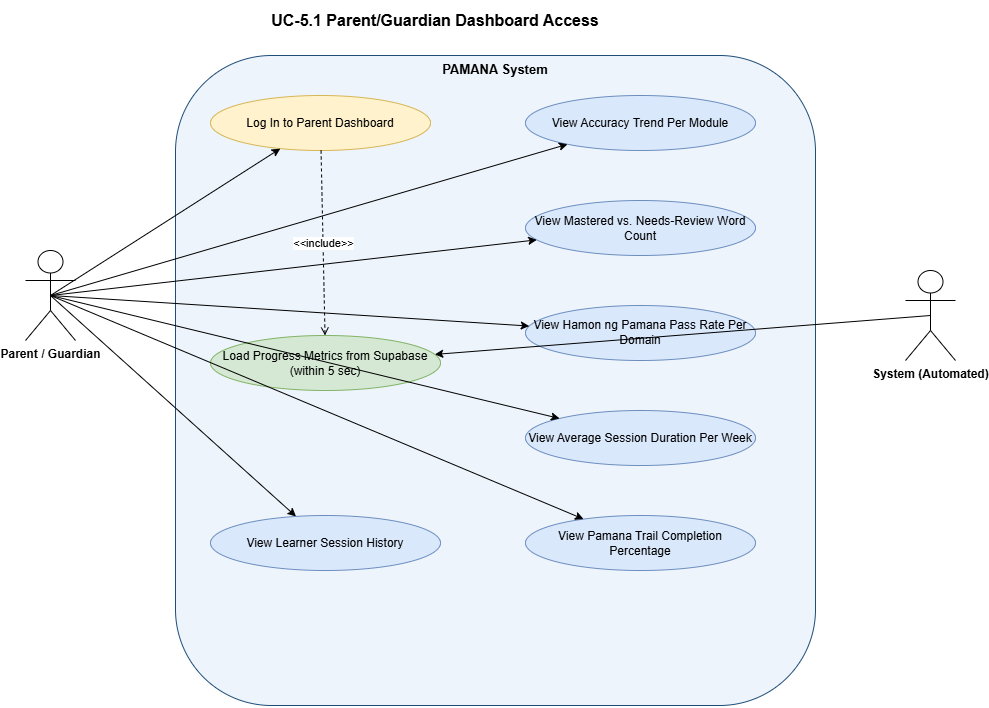

The diagram above was exported from draw.io. Its source (the exported page's mxGraphModel, read from the mxfile embedded in the PNG):
<mxGraphModel dx="1235" dy="741" grid="1" gridSize="10" guides="1" tooltips="1" connect="1" arrows="1" fold="1" page="1" pageScale="1" pageWidth="1169" pageHeight="827" math="0" shadow="0">
  <root>
    <mxCell id="0" />
    <mxCell id="1" parent="0" />
    <mxCell id="title" parent="1" style="text;html=1;strokeColor=none;fillColor=none;align=center;verticalAlign=middle;whiteSpace=wrap;rounded=0;fontSize=16;fontStyle=1;" value="UC-5.1 Parent/Guardian Dashboard Access" vertex="1">
      <mxGeometry height="40" width="560" x="200" y="15" as="geometry" />
    </mxCell>
    <mxCell id="boundary" parent="1" style="text;html=1;whiteSpace=wrap;overflow=hidden;rotatable=0;strokeColor=#1e4d78;fillColor=#EEF4FB;verticalAlign=top;align=center;fontSize=13;fontStyle=1;rounded=1;" value="PAMANA System" vertex="1">
      <mxGeometry height="650" width="640" x="220" y="70" as="geometry" />
    </mxCell>
    <mxCell id="uc_login" parent="1" style="ellipse;whiteSpace=wrap;html=1;fillColor=#fff2cc;strokeColor=#d6b656;fontSize=12;" value="Log In to Parent Dashboard" vertex="1">
      <mxGeometry height="55" width="220" x="255" y="110" as="geometry" />
    </mxCell>
    <mxCell id="uc_accuracy" parent="1" style="ellipse;whiteSpace=wrap;html=1;fillColor=#dae8fc;strokeColor=#6c8ebf;fontSize=12;" value="View Accuracy Trend Per Module" vertex="1">
      <mxGeometry height="55" width="230" x="570" y="110" as="geometry" />
    </mxCell>
    <mxCell id="uc_mastered" parent="1" style="ellipse;whiteSpace=wrap;html=1;fillColor=#dae8fc;strokeColor=#6c8ebf;fontSize=12;" value="View Mastered vs. Needs-Review Word Count" vertex="1">
      <mxGeometry height="55" width="230" x="570" y="215" as="geometry" />
    </mxCell>
    <mxCell id="uc_hamon" parent="1" style="ellipse;whiteSpace=wrap;html=1;fillColor=#dae8fc;strokeColor=#6c8ebf;fontSize=12;" value="View Hamon ng Pamana Pass Rate Per Domain" vertex="1">
      <mxGeometry height="55" width="230" x="570" y="320" as="geometry" />
    </mxCell>
    <mxCell id="uc_session" parent="1" style="ellipse;whiteSpace=wrap;html=1;fillColor=#dae8fc;strokeColor=#6c8ebf;fontSize=12;" value="View Average Session Duration Per Week" vertex="1">
      <mxGeometry height="55" width="230" x="570" y="425" as="geometry" />
    </mxCell>
    <mxCell id="uc_trail" parent="1" style="ellipse;whiteSpace=wrap;html=1;fillColor=#dae8fc;strokeColor=#6c8ebf;fontSize=12;" value="View Pamana Trail Completion Percentage" vertex="1">
      <mxGeometry height="55" width="230" x="570" y="530" as="geometry" />
    </mxCell>
    <mxCell id="uc_load" parent="1" style="ellipse;whiteSpace=wrap;html=1;fillColor=#d5e8d4;strokeColor=#82b366;fontSize=12;" value="Load Progress Metrics from Supabase (within 5 sec)" vertex="1">
      <mxGeometry height="55" width="230" x="255" y="350" as="geometry" />
    </mxCell>
    <mxCell id="uc_history" parent="1" style="ellipse;whiteSpace=wrap;html=1;fillColor=#dae8fc;strokeColor=#6c8ebf;fontSize=12;" value="View Learner Session History" vertex="1">
      <mxGeometry height="55" width="230" x="255" y="530" as="geometry" />
    </mxCell>
    <mxCell id="e1" edge="1" parent="1" source="i2MTlDEIEWXB9qeqgxDf-1" style="edgeStyle=none;html=1;exitX=0.5;exitY=0.5;exitDx=0;exitDy=0;exitPerimeter=0;" target="uc_login">
      <mxGeometry relative="1" as="geometry">
        <mxPoint x="125" y="298.2526413387534" as="sourcePoint" />
      </mxGeometry>
    </mxCell>
    <mxCell id="e2" edge="1" parent="1" source="i2MTlDEIEWXB9qeqgxDf-1" style="edgeStyle=none;html=1;exitX=0.5;exitY=0.5;exitDx=0;exitDy=0;exitPerimeter=0;" target="uc_accuracy">
      <mxGeometry relative="1" as="geometry">
        <mxPoint x="125" y="307.4120455960906" as="sourcePoint" />
      </mxGeometry>
    </mxCell>
    <mxCell id="e3" edge="1" parent="1" source="i2MTlDEIEWXB9qeqgxDf-1" style="edgeStyle=none;html=1;exitX=0.5;exitY=0.5;exitDx=0;exitDy=0;exitPerimeter=0;" target="uc_mastered">
      <mxGeometry relative="1" as="geometry">
        <mxPoint x="125" y="311.89423929601185" as="sourcePoint" />
      </mxGeometry>
    </mxCell>
    <mxCell id="e4" edge="1" parent="1" source="i2MTlDEIEWXB9qeqgxDf-1" style="edgeStyle=none;html=1;exitX=0.5;exitY=0.5;exitDx=0;exitDy=0;exitPerimeter=0;" target="uc_hamon">
      <mxGeometry relative="1" as="geometry">
        <mxPoint x="125" y="316.3977939599524" as="sourcePoint" />
      </mxGeometry>
    </mxCell>
    <mxCell id="e5" edge="1" parent="1" source="i2MTlDEIEWXB9qeqgxDf-1" style="edgeStyle=none;html=1;exitX=0.5;exitY=0.5;exitDx=0;exitDy=0;exitPerimeter=0;" target="uc_session">
      <mxGeometry relative="1" as="geometry">
        <mxPoint x="125" y="320.87937065743176" as="sourcePoint" />
      </mxGeometry>
    </mxCell>
    <mxCell id="e6" edge="1" parent="1" source="i2MTlDEIEWXB9qeqgxDf-1" style="edgeStyle=none;html=1;exitX=0.5;exitY=0.5;exitDx=0;exitDy=0;exitPerimeter=0;" target="uc_trail">
      <mxGeometry relative="1" as="geometry">
        <mxPoint x="125" y="325.3635624704689" as="sourcePoint" />
      </mxGeometry>
    </mxCell>
    <mxCell id="e7" edge="1" parent="1" source="i2MTlDEIEWXB9qeqgxDf-1" style="edgeStyle=none;html=1;exitX=0.5;exitY=0.5;exitDx=0;exitDy=0;exitPerimeter=0;" target="uc_history">
      <mxGeometry relative="1" as="geometry">
        <mxPoint x="125" y="337.4528137329896" as="sourcePoint" />
      </mxGeometry>
    </mxCell>
    <mxCell id="e8" edge="1" parent="1" source="uc_login" style="edgeStyle=none;html=1;dashed=1;endArrow=open;endFill=0;fontSize=11;" target="uc_load" value="&amp;lt;&amp;lt;include&amp;gt;&amp;gt;">
      <mxGeometry relative="1" as="geometry" />
    </mxCell>
    <mxCell id="e9" edge="1" parent="1" source="i2MTlDEIEWXB9qeqgxDf-2" style="edgeStyle=none;html=1;exitX=0.5;exitY=0.5;exitDx=0;exitDy=0;exitPerimeter=0;" target="uc_load">
      <mxGeometry relative="1" as="geometry">
        <mxPoint x="960" y="317.54376464368124" as="sourcePoint" />
      </mxGeometry>
    </mxCell>
    <mxCell id="i2MTlDEIEWXB9qeqgxDf-1" parent="1" style="shape=umlActor;verticalLabelPosition=bottom;verticalAlign=top;html=1;outlineConnect=0;" value="&lt;span style=&quot;font-weight: 700;&quot;&gt;Parent / Guardian&lt;/span&gt;" vertex="1">
      <mxGeometry height="90" width="50" x="70" y="265" as="geometry" />
    </mxCell>
    <mxCell id="i2MTlDEIEWXB9qeqgxDf-2" parent="1" style="shape=umlActor;verticalLabelPosition=bottom;verticalAlign=top;html=1;outlineConnect=0;" value="&lt;span style=&quot;font-weight: 700;&quot;&gt;System (Automated)&lt;/span&gt;" vertex="1">
      <mxGeometry height="90" width="50" x="950" y="285" as="geometry" />
    </mxCell>
  </root>
</mxGraphModel>